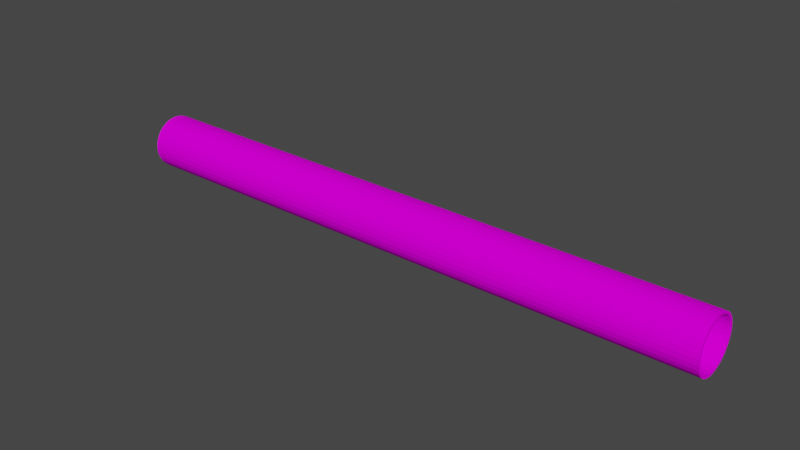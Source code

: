 # Source: Truba.blend  (saved by Blender 3.0.42; exported with 4.5.12 LTS)
import bpy
from mathutils import Matrix  # noqa: F401  (used for matrix-valued properties, if any)

bpy.ops.wm.read_factory_settings(use_empty=True)
scene = bpy.context.scene
scene.name = 'Scene'

# ---- collections
col_collection = bpy.data.collections.new('Collection'); scene.collection.children.link(col_collection)

# ---- images (referenced by path relative to the original .blend; pixels are not part of the script)
import os
ASSET_DIR = os.environ.get("B2B_ASSET_DIR", "")  # directory of the original .blend (textures are referenced by path, not embedded)
HERE = os.path.dirname(os.path.abspath(__file__))  # packed textures are extracted next to this script under _unpacked/

def load_image(name, relpath, width, height, colorspace="sRGB"):
    """Load a texture the original file referenced (path relative to the .blend, or extracted next to this script)."""
    p = next((c for c in (os.path.join(HERE, relpath), os.path.join(ASSET_DIR, relpath)) if relpath and os.path.exists(c)), "")
    if p:
        img = bpy.data.images.load(p, check_existing=True)
        img.name = name
    else:  # same state as the original file: an image datablock whose file is absent (Cycles renders it pink)
        img = bpy.data.images.new(name, width, height)
        img.source = "FILE"
        img.filepath = "//" + (relpath or name)
    img.colorspace_settings.name = colorspace
    return img
img_rgavchina_png = load_image('Rgavchina.png', 'Rgavchina.png', 1024, 1024, 'sRGB')

# ---- materials (node trees are filled in below, after node groups)
mat_truba = bpy.data.materials.new('Truba')
mat_truba.alpha_threshold = 0.0
mat_truba.use_transparent_shadow = False
mat_truba.line_color = (0.0, 0.0, 0.0, 1.0)

# ---- material node trees
mat_truba.use_nodes = True; mat_truba.node_tree.nodes.clear()
_N = mat_truba.node_tree.nodes; _L = mat_truba.node_tree.links
n0 = _N.new('ShaderNodeOutputMaterial'); n0.name = 'Material Output'; n0.location = (300, 300)
n1 = _N.new('ShaderNodeBsdfPrincipled'); n1.name = 'Principled BSDF'; n1.location = (10, 300)
n1.distribution = 'GGX'
n1.subsurface_method = 'RANDOM_WALK_SKIN'
n1.inputs[2].default_value = 0.0
n1.inputs[3].default_value = 1.45
n1.inputs[11].default_value = 1.01
n1.inputs[13].default_value = 0.0
n1.inputs[20].default_value = 0.0
n1.inputs[27].default_value = (0.0, 0.0, 0.0, 1.0)
n1.inputs[28].default_value = 1.0
n2 = _N.new('ShaderNodeTexImage'); n2.name = 'Изображение-текстура.001'; n2.location = (-368, 122)
n2.image = img_rgavchina_png
_L.new(n1.outputs[0], n0.inputs[0])
_L.new(n2.outputs[0], n1.inputs[0])
n0.is_active_output = True

# ---- world
world_world = bpy.data.worlds.new('World'); scene.world = world_world
world_world.use_nodes = True; world_world.node_tree.nodes.clear()
_N = world_world.node_tree.nodes; _L = world_world.node_tree.links
n0 = _N.new('ShaderNodeOutputWorld'); n0.name = 'World Output'; n0.location = (300, 300)
n1 = _N.new('ShaderNodeBackground'); n1.name = 'Background'; n1.location = (10, 300)
n1.inputs[0].default_value = (0.05088, 0.05088, 0.05088, 1.0)
_L.new(n1.outputs[0], n0.inputs[0])
n0.is_active_output = True
world_world.color = (0.05088, 0.05088, 0.05088)
world_world.use_sun_shadow = False
world_world.sun_shadow_jitter_overblur = 0.0

# ---- meshes
me_x = bpy.data.meshes.new('Цилиндр')
me_x.from_pydata([(0.0, 1.0, -1.0), (0.0, 1.0, 1.0), (0.1951, 0.9808, -1.0), (0.1951, 0.9808, 1.0), (0.3827, 0.9239, -1.0), (0.3827, 0.9239, 1.0), (0.5556, 0.8315, -1.0), (0.5556, 0.8315, 1.0), (0.7071, 0.7071, -1.0), (0.7071, 0.7071, 1.0), (0.8315, 0.5556, -1.0), (0.8315, 0.5556, 1.0), (0.9239, 0.3827, -1.0), (0.9239, 0.3827, 1.0), (0.9808, 0.1951, -1.0), (0.9808, 0.1951, 1.0), (1.0, -4.371e-08, -1.0), (1.0, -4.371e-08, 1.0), (0.9808, -0.1951, -1.0), (0.9808, -0.1951, 1.0), (0.9239, -0.3827, -1.0), (0.9239, -0.3827, 1.0), (0.8315, -0.5556, -1.0), (0.8315, -0.5556, 1.0), (0.7071, -0.7071, -1.0), (0.7071, -0.7071, 1.0), (0.5556, -0.8315, -1.0), (0.5556, -0.8315, 1.0), (0.3827, -0.9239, -1.0), (0.3827, -0.9239, 1.0), (0.1951, -0.9808, -1.0), (0.1951, -0.9808, 1.0), (-8.742e-08, -1.0, -1.0), (-8.742e-08, -1.0, 1.0), (-0.1951, -0.9808, -1.0), (-0.1951, -0.9808, 1.0), (-0.3827, -0.9239, -1.0), (-0.3827, -0.9239, 1.0), (-0.5556, -0.8315, -1.0), (-0.5556, -0.8315, 1.0), (-0.7071, -0.7071, -1.0), (-0.7071, -0.7071, 1.0), (-0.8315, -0.5556, -1.0), (-0.8315, -0.5556, 1.0), (-0.9239, -0.3827, -1.0), (-0.9239, -0.3827, 1.0), (-0.9808, -0.1951, -1.0), (-0.9808, -0.1951, 1.0), (-1.0, 1.192e-08, -1.0), (-1.0, 1.192e-08, 1.0), (-0.9808, 0.1951, -1.0), (-0.9808, 0.1951, 1.0), (-0.9239, 0.3827, -1.0), (-0.9239, 0.3827, 1.0), (-0.8315, 0.5556, -1.0), (-0.8315, 0.5556, 1.0), (-0.7071, 0.7071, -1.0), (-0.7071, 0.7071, 1.0), (-0.5556, 0.8315, -1.0), (-0.5556, 0.8315, 1.0), (-0.3827, 0.9239, -1.0), (-0.3827, 0.9239, 1.0), (-0.1951, 0.9808, -1.0), (-0.1951, 0.9808, 1.0), (8.508e-07, 0.9071, -1.0), (0.3488, 0.8381, -1.0), (0.1778, -0.8897, -1.0), (0.1778, 0.8897, -1.0), (0.1778, -0.8897, 1.0), (0.6445, 0.6414, -1.0), (0.7578, 0.504, -1.0), (-0.7578, 0.504, 1.0), (-0.5064, 0.7542, 1.0), (-0.6445, 0.6414, 1.0), (0.8421, 0.3471, -1.0), (-0.1778, 0.8897, 1.0), (-0.3488, 0.8381, 1.0), (0.1778, 0.8897, 1.0), (-8.508e-07, 0.9071, 1.0), (0.5064, 0.7542, -1.0), (7.711e-07, -0.9071, -1.0), (-9.305e-07, -0.9071, 1.0), (-0.9114, 1.082e-08, 1.0), (-0.8939, 0.177, 1.0), (-0.8939, -0.177, 1.0), (-0.7578, -0.504, 1.0), (-0.5064, -0.7542, 1.0), (-0.6445, -0.6414, 1.0), (-0.8421, -0.3471, 1.0), (0.3488, -0.8381, -1.0), (0.6445, -0.6414, -1.0), (0.5064, -0.7542, -1.0), (-0.1778, -0.8897, -1.0), (-0.1778, -0.8897, 1.0), (0.8421, -0.3471, -1.0), (0.7578, -0.504, -1.0), (0.9114, -3.965e-08, -1.0), (0.8939, -0.177, -1.0), (0.6445, -0.6414, 1.0), (0.5064, -0.7542, 1.0), (0.7578, -0.504, 1.0), (0.3488, -0.8381, 1.0), (-0.3488, -0.8381, -1.0), (-0.3488, -0.8381, 1.0), (-0.8421, -0.3471, -1.0), (-0.6445, -0.6414, -1.0), (-0.7578, -0.504, -1.0), (0.5064, 0.7542, 1.0), (0.7578, 0.504, 1.0), (0.6445, 0.6414, 1.0), (-0.5064, -0.7542, -1.0), (0.9114, -3.965e-08, 1.0), (0.8939, -0.177, 1.0), (0.8939, 0.177, 1.0), (0.8421, 0.3471, 1.0), (-0.9114, 1.082e-08, -1.0), (-0.8421, 0.3471, -1.0), (-0.8939, 0.177, -1.0), (-0.6445, 0.6414, -1.0), (-0.3488, 0.8381, -1.0), (-0.5064, 0.7542, -1.0), (-0.7578, 0.504, -1.0), (-0.8421, 0.3471, 1.0), (0.8939, 0.177, -1.0), (0.8421, -0.3471, 1.0), (0.3488, 0.8381, 1.0), (-0.8939, -0.177, -1.0), (-0.1778, 0.8897, -1.0)], [], [(0, 1, 3, 2), (2, 3, 5, 4), (4, 5, 7, 6), (6, 7, 9, 8), (8, 9, 11, 10), (10, 11, 13, 12), (12, 13, 15, 14), (14, 15, 17, 16), (16, 17, 19, 18), (18, 19, 21, 20), (20, 21, 23, 22), (22, 23, 25, 24), (24, 25, 27, 26), (26, 27, 29, 28), (28, 29, 31, 30), (30, 31, 33, 32), (32, 33, 35, 34), (34, 35, 37, 36), (36, 37, 39, 38), (38, 39, 41, 40), (40, 41, 43, 42), (42, 43, 45, 44), (44, 45, 47, 46), (46, 47, 49, 48), (48, 49, 51, 50), (50, 51, 53, 52), (52, 53, 55, 54), (54, 55, 57, 56), (56, 57, 59, 58), (58, 59, 61, 60), (88, 45, 43, 41, 39, 37, 35, 33, 31, 29, 27, 25, 23, 21, 19, 17, 15, 13, 11, 9, 7, 5, 3, 1, 63, 61, 59, 57, 55, 53, 122, 71, 73, 72, 76, 75, 78, 77, 125, 107, 109, 108, 114, 113, 111, 112, 124, 100, 98, 99, 101, 68, 81, 93, 103, 86, 87, 85), (53, 51, 49, 47, 45, 88, 84, 82, 83, 122), (60, 61, 63, 62), (62, 63, 1, 0), (123, 14, 16, 18, 20, 22, 24, 26, 28, 30, 32, 34, 36, 38, 40, 42, 44, 46, 126, 104, 106, 105, 110, 102, 92, 80, 66, 89, 91, 90, 95, 94, 97, 96), (126, 46, 48, 50, 52, 54, 56, 58, 60, 62, 0, 2, 4, 6, 8, 10, 12, 14, 123, 74, 70, 69, 79, 65, 67, 64, 127, 119, 120, 118, 121, 116, 117, 115), (78, 64, 67, 77), (77, 67, 65, 125), (125, 65, 79, 107), (107, 79, 69, 109), (69, 70, 108, 109), (70, 74, 114, 108), (113, 114, 74, 123), (113, 123, 96, 111), (96, 97, 112, 111), (97, 94, 124, 112), (94, 95, 100, 124), (95, 90, 98, 100), (90, 91, 99, 98), (91, 89, 101, 99), (89, 66, 68, 101), (81, 68, 66, 80), (93, 81, 80, 92), (93, 92, 102, 103), (86, 103, 102, 110), (87, 86, 110, 105), (106, 85, 87, 105), (104, 88, 85, 106), (126, 84, 88, 104), (115, 82, 84, 126), (117, 83, 82, 115), (83, 117, 116, 122), (121, 71, 122, 116), (118, 73, 71, 121), (120, 72, 73, 118), (119, 76, 72, 120), (127, 75, 76, 119), (64, 78, 75, 127)])
_uv = me_x.uv_layers.new(name='UVКарта')
_uv.uv.foreach_set('vector', [0.3848, -3.865, 12.34, -3.853, 12.34, -3.58, 0.3846, -3.592, 0.3846, -3.592, 12.34, -3.58, 12.34, -3.307, 0.3843, -3.319, 0.3843, -3.319, 12.34, -3.307, 12.33, -3.034, 0.384, -3.046, 0.384, -3.046, 12.33, -3.034, 12.33, -2.761, 0.3838, -2.773, 0.3838, -2.773, 12.33, -2.761, 12.33, -2.488, 0.3835, -2.5, 0.3835, -2.5, 12.33, -2.488, 12.33, -2.215, 0.3832, -2.227, 0.3832, -2.227, 12.33, -2.215, 12.33, -1.942, 0.3829, -1.954, 0.3829, -1.954, 12.33, -1.942, 12.33, -1.67, 0.3827, -1.681, 0.3827, -1.681, 12.33, -1.67, 12.33, -1.397, 0.3824, -1.409, 0.3824, -1.409, 12.33, -1.397, 12.33, -1.124, 0.3821, -1.136, 0.3821, -1.136, 12.33, -1.124, 12.33, -0.8509, 0.3819, -0.8628, 0.3819, -0.8628, 12.33, -0.8509, 12.33, -0.578, 0.3816, -0.5899, 0.3816, -0.5899, 12.33, -0.578, 12.33, -0.3051, 0.3813, -0.317, 0.3813, -0.317, 12.33, -0.3051, 12.33, -0.03215, 0.381, -0.04406, 0.381, -0.04406, 12.33, -0.03215, 12.33, 0.2408, 0.3808, 0.2288, 0.3808, 0.2288, 12.33, 0.2408, 12.33, 0.5137, 0.3805, 0.5018, 0.3805, 0.5018, 12.33, 0.5137, 12.33, 0.7866, 0.3802, 0.7747, 0.3802, 0.7747, 12.33, 0.7866, 12.33, 1.059, 0.3799, 1.048, 0.3799, 1.048, 12.33, 1.059, 12.33, 1.332, 0.3797, 1.32, 0.3797, 1.32, 12.33, 1.332, 12.33, 1.605, 0.3794, 1.593, 0.3794, 1.593, 12.33, 1.605, 12.33, 1.878, 0.3791, 1.866, 0.3791, 1.866, 12.33, 1.878, 12.33, 2.151, 0.3789, 2.139, 0.3789, 2.139, 12.33, 2.151, 12.33, 2.424, 0.3786, 2.412, 0.3786, 2.412, 12.33, 2.424, 12.33, 2.697, 0.3783, 2.685, 0.3783, 2.685, 12.33, 2.697, 12.33, 2.97, 0.378, 2.958, 0.378, 2.958, 12.33, 2.97, 12.33, 3.243, 0.3778, 3.231, 0.3778, 3.231, 12.33, 3.243, 12.33, 3.516, 0.3775, 3.504, 0.3775, 3.504, 12.33, 3.516, 12.33, 3.789, 0.3772, 3.777, 0.3772, 3.777, 12.33, 3.789, 12.33, 4.061, 0.377, 4.05, 0.377, 4.05, 12.33, 4.061, 12.33, 4.334, 0.3767, 4.322, -7.59, 4.442, -7.794, 4.613, -8.786, 4.419, -9.655, 4.157, -10.37, 3.839, -10.9, 3.476, -11.22, 3.082, -11.33, 2.673, -11.22, 2.265, -10.9, 1.872, -10.37, 1.51, -9.652, 1.193, -8.782, 0.9332, -7.79, 0.7405, -6.714, 0.6223, -5.595, 0.5831, -4.476, 0.6245, -3.4, 0.7449, -2.408, 0.9395, -1.539, 1.201, -0.8263, 1.519, -0.2966, 1.882, 0.02948, 2.276, 0.1393, 2.685, 0.02867, 3.094, -0.2982, 3.486, -0.8286, 3.848, -1.542, 4.165, -2.412, 4.425, -3.404, 4.618, -3.608, 4.446, -2.708, 4.27, -1.919, 4.034, -1.272, 3.745, -0.7904, 3.415, -0.4939, 3.057, -0.3935, 2.684, -0.4932, 2.311, -0.7889, 1.953, -1.269, 1.622, -1.916, 1.332, -2.705, 1.094, -3.604, 0.9161, -4.58, 0.8064, -5.595, 0.7687, -6.61, 0.8044, -7.587, 0.9122, -8.486, 1.088, -9.275, 1.325, -9.923, 1.613, -10.4, 1.943, -10.7, 2.301, -10.8, 2.674, -10.7, 3.047, -10.41, 3.405, -9.925, 3.736, -9.278, 4.026, -8.49, 4.265, -3.404, 4.618, -4.48, 4.736, -5.599, 4.775, -6.718, 4.734, -7.794, 4.613, -7.59, 4.442, -6.614, 4.552, -5.599, 4.589, -4.584, 4.554, -3.608, 4.446, 0.3767, 4.322, 12.33, 4.334, 12.33, 4.607, 0.3764, 4.595, 0.3764, 4.595, 12.33, 4.607, 12.33, 4.88, 0.3761, 4.868, -4.576, -3.56, -4.472, -3.742, -5.591, -3.783, -6.71, -3.744, -7.786, -3.626, -8.778, -3.433, -9.648, -3.174, -10.36, -2.857, -10.89, -2.495, -11.22, -2.102, -11.33, -1.693, -11.22, -1.284, -10.89, -0.8907, -10.36, -0.5278, -9.65, -0.2095, -8.781, 0.05206, -7.79, 0.2467, -6.714, 0.3671, -6.61, 0.1851, -7.586, 0.07546, -8.485, -0.102, -9.274, -0.3403, -9.92, -0.6305, -10.4, -0.9612, -10.7, -1.32, -10.8, -1.693, -10.7, -2.065, -10.4, -2.423, -9.918, -2.753, -9.271, -3.042, -8.482, -3.279, -7.582, -3.454, -6.606, -3.562, -5.591, -3.598, -6.61, 0.1851, -6.714, 0.3671, -5.595, 0.4085, -4.476, 0.3693, -3.399, 0.2511, -2.408, 0.05842, -1.538, -0.2014, -0.8243, -0.5183, -0.2938, -0.8801, 0.03302, -1.273, 0.1437, -1.682, 0.03383, -2.091, -0.2922, -2.484, -0.8219, -2.847, -1.535, -3.165, -2.404, -3.427, -3.396, -3.622, -4.472, -3.742, -4.576, -3.56, -3.6, -3.45, -2.7, -3.273, -1.912, -3.035, -1.265, -2.744, -0.7846, -2.414, -0.4888, -2.055, -0.3892, -1.682, -0.4895, -1.31, -0.786, -0.9516, -1.267, -0.6218, -1.915, -0.333, -2.703, -0.0962, -3.603, 0.07943, -4.579, 0.1872, -5.595, 0.2229, 9.318, -3.856, 3.403, -3.862, 3.402, -3.589, 9.318, -3.583, 9.318, -3.583, 3.402, -3.589, 3.402, -3.316, 9.317, -3.31, 9.317, -3.31, 3.402, -3.316, 3.402, -3.043, 9.317, -3.037, 9.317, -3.037, 3.402, -3.043, 3.402, -2.77, 9.317, -2.764, 3.402, -2.77, 3.401, -2.497, 9.317, -2.491, 9.317, -2.764, 3.401, -2.497, 3.401, -2.224, 9.316, -2.218, 9.317, -2.491, 9.316, -1.945, 9.316, -2.218, 3.401, -2.224, 3.401, -1.951, 9.316, -1.945, 3.401, -1.951, 3.4, -1.678, 9.316, -1.673, 3.4, -1.678, 3.4, -1.406, 9.315, -1.4, 9.316, -1.673, 3.4, -1.406, 3.4, -1.133, 9.315, -1.127, 9.315, -1.4, 3.4, -1.133, 3.4, -0.8598, 9.315, -0.8539, 9.315, -1.127, 3.4, -0.8598, 3.399, -0.5869, 9.315, -0.581, 9.315, -0.8539, 3.399, -0.5869, 3.399, -0.314, 9.314, -0.3081, 9.315, -0.581, 3.399, -0.314, 3.399, -0.04105, 9.314, -0.03516, 9.314, -0.3081, 3.399, -0.04105, 3.399, 0.2319, 9.314, 0.2378, 9.314, -0.03516, 9.314, 0.5107, 9.314, 0.2378, 3.399, 0.2319, 3.398, 0.5048, 9.313, 0.7836, 9.314, 0.5107, 3.398, 0.5048, 3.398, 0.7777, 9.313, 0.7836, 3.398, 0.7777, 3.398, 1.051, 9.313, 1.056, 9.313, 1.329, 9.313, 1.056, 3.398, 1.051, 3.397, 1.323, 9.312, 1.602, 9.313, 1.329, 3.397, 1.323, 3.397, 1.596, 3.397, 1.869, 9.312, 1.875, 9.312, 1.602, 3.397, 1.596, 3.397, 2.142, 9.312, 2.148, 9.312, 1.875, 3.397, 1.869, 3.396, 2.415, 9.312, 2.421, 9.312, 2.148, 3.397, 2.142, 3.396, 2.688, 9.311, 2.694, 9.312, 2.421, 3.396, 2.415, 3.396, 2.961, 9.311, 2.967, 9.311, 2.694, 3.396, 2.688, 9.311, 2.967, 3.396, 2.961, 3.396, 3.234, 9.311, 3.24, 3.395, 3.507, 9.311, 3.513, 9.311, 3.24, 3.396, 3.234, 3.395, 3.78, 9.31, 3.786, 9.311, 3.513, 3.395, 3.507, 3.395, 4.053, 9.31, 4.058, 9.31, 3.786, 3.395, 3.78, 3.394, 4.325, 9.31, 4.331, 9.31, 4.058, 3.395, 4.053, 3.394, 4.598, 9.309, 4.604, 9.31, 4.331, 3.394, 4.325, 3.394, 4.871, 9.309, 4.877, 9.309, 4.604, 3.394, 4.598])
me_x.materials.append(mat_truba)
me_x.use_remesh_fix_poles = True
me_x.use_remesh_preserve_attributes = False
me_x.update()

# ---- objects
ob_truba = bpy.data.objects.new('Truba', me_x)

# ---- transforms, parenting, visibility, modifiers, constraints
ob_truba.location = (0.0, 0.0, 0.0)
ob_truba.rotation_euler = (-0.0, 1.571, 0.0)
ob_truba.scale = (1.0, 1.0, 11.27)

# ---- collection membership
col_collection.objects.link(ob_truba)

# ---- scene / render settings (as saved in the file)
scene.frame_start = 1; scene.frame_end = 250; scene.frame_set(1)
scene.render.engine = 'BLENDER_EEVEE_NEXT'
scene.cycles.sampling_pattern = 'TABULATED_SOBOL'
scene.cycles.use_light_tree = False
scene.view_settings.view_transform = 'Filmic'
bpy.context.view_layer.update()

# ---- added for rendering (the .blend has no active camera and no usable light): camera, sun
cam_auto = bpy.data.cameras.new('AutoCamera')
cam_auto.lens = 50.0
cam_auto.sensor_width = 36.0
cam_auto.clip_end = 1000.0
ob_auto_camera = bpy.data.objects.new('AutoCamera', cam_auto)
scene.collection.objects.link(ob_auto_camera)
ob_auto_camera.location = (21.0173, -25.2208, 16.8138)
ob_auto_camera.rotation_euler = (1.09748, -7.21219e-08, 0.694738)
scene.camera = ob_auto_camera
light_auto_sun = bpy.data.lights.new('AutoSun', 'SUN')
light_auto_sun.energy = 3.0
light_auto_sun.angle = 0.0523599
ob_auto_sun = bpy.data.objects.new('AutoSun', light_auto_sun)
scene.collection.objects.link(ob_auto_sun)
ob_auto_sun.rotation_euler = (0.872665, 0.174533, 0.523599)
bpy.context.view_layer.update()
